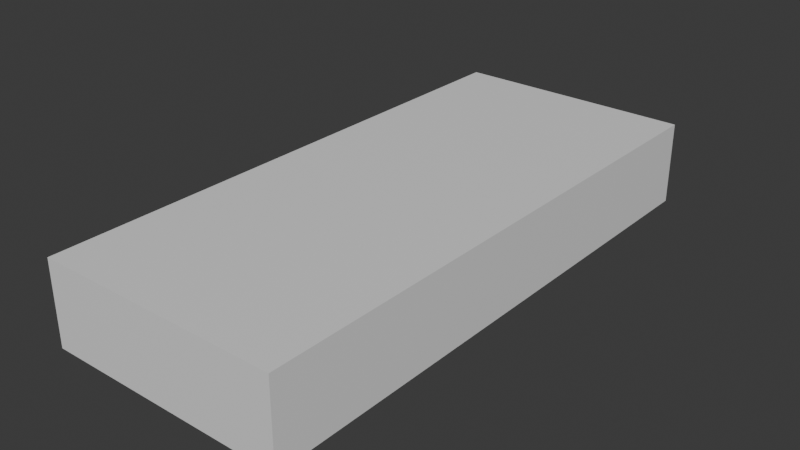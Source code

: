 # Source: Coche017.blend  (saved by Blender 4.3.32; exported with 4.5.12 LTS)
import bpy
from mathutils import Matrix  # noqa: F401  (used for matrix-valued properties, if any)

bpy.ops.wm.read_factory_settings(use_empty=True)
scene = bpy.context.scene
scene.name = 'Scene'

# ---- collections
col_collection = bpy.data.collections.new('Collection'); scene.collection.children.link(col_collection)

# ---- materials (node trees are filled in below, after node groups)
mat_material = bpy.data.materials.new('Material')
mat_material.alpha_threshold = 0.0
mat_material.roughness = 0.5
mat_material.line_color = (0.0, 0.0, 0.0, 1.0)

# ---- material node trees
mat_material.use_nodes = True; mat_material.node_tree.nodes.clear()
_N = mat_material.node_tree.nodes; _L = mat_material.node_tree.links
n0 = _N.new('ShaderNodeOutputMaterial'); n0.name = 'Material Output'; n0.location = (300, 300)
n1 = _N.new('ShaderNodeBsdfPrincipled'); n1.name = 'Principled BSDF'; n1.location = (10, 300)
n1.inputs[3].default_value = 1.45
_L.new(n1.outputs[0], n0.inputs[0])
n0.is_active_output = True

# ---- world
world_world = bpy.data.worlds.new('World'); scene.world = world_world
world_world.use_nodes = True; world_world.node_tree.nodes.clear()
_N = world_world.node_tree.nodes; _L = world_world.node_tree.links
n0 = _N.new('ShaderNodeOutputWorld'); n0.name = 'World Output'; n0.location = (300, 300)
n1 = _N.new('ShaderNodeBackground'); n1.name = 'Background'; n1.location = (10, 300)
n1.inputs[0].default_value = (0.05088, 0.05088, 0.05088, 1.0)
_L.new(n1.outputs[0], n0.inputs[0])
n0.is_active_output = True
world_world.color = (0.05088, 0.05088, 0.05088)
world_world.sun_shadow_jitter_overblur = 0.0

# ---- meshes
me_cube = bpy.data.meshes.new('Cube')
me_cube.from_pydata([(0.6555, 1.523, 0.1982), (0.6555, 1.523, -0.2518), (0.6555, -1.481, 0.1982), (0.6555, -1.481, -0.2518), (0.0, -0.5216, 0.1982), (0.6555, -0.5216, -0.2518), (0.6555, -0.5216, 0.1982), (0.0, 1.523, -0.2518), (0.0, -1.481, 0.1982), (0.0, -1.481, -0.2518), (0.0, 1.523, 0.1982), (0.0, 0.3143, 0.1982), (0.6555, 0.3143, -0.2518), (0.6555, 0.3143, 0.1982), (0.6555, -0.6312, 0.1982), (0.6555, -0.6312, -0.2518), (0.0, -0.6312, 0.1982), (0.6555, -1.177, 0.1982), (0.0, -1.177, 0.1982), (0.6555, -1.177, -0.2518), (0.6555, -0.9106, -0.2518), (0.6555, -0.9106, 0.1982), (0.0, -0.9106, 0.1982), (0.0, 0.726, 0.1982), (0.6555, 0.726, -0.2518), (0.6555, 0.726, 0.1982), (0.6555, 1.002, -0.2518), (0.0, 1.002, 0.1982), (0.6555, 1.002, 0.1982), (0.6555, 1.265, -0.2518), (0.0, 1.265, 0.1982), (0.6555, 1.265, 0.1982), (0.5787, -0.5216, 0.1982), (0.5787, -1.481, -0.2518), (0.5787, 1.523, 0.1982), (0.5787, 1.523, -0.2518), (0.5787, -1.481, 0.1982), (0.5787, 0.3143, 0.1982), (0.5787, -0.6312, 0.1982), (0.5787, -1.177, 0.1982), (0.5787, -0.9106, 0.1982), (0.5787, 0.726, 0.1982), (0.5787, 1.002, 0.1982), (0.5787, 1.265, 0.1982)], [], [(24, 25, 13, 12), (41, 23, 11, 37), (19, 17, 2, 3), (35, 34, 0, 1), (12, 13, 6, 5), (37, 11, 4, 32), (33, 36, 8, 9), (39, 18, 8, 36), (32, 4, 16, 38), (5, 6, 14, 15), (40, 22, 18, 39), (20, 21, 17, 19), (15, 14, 21, 20), (38, 16, 22, 40), (42, 27, 23, 41), (26, 28, 25, 24), (29, 31, 28, 26), (43, 30, 27, 42), (34, 10, 30, 43), (1, 0, 31, 29), (0, 34, 43, 31), (31, 43, 42, 28), (28, 42, 41, 25), (14, 38, 40, 21), (21, 40, 39, 17), (6, 32, 38, 14), (17, 39, 36, 2), (3, 2, 36, 33), (13, 37, 32, 6), (7, 10, 34, 35), (25, 41, 37, 13)])
_uv = me_cube.uv_layers.new(name='UVMap')
_uv.uv.foreach_set('vector', [0.375, 0.5663, 0.625, 0.5663, 0.625, 0.6006, 0.375, 0.6006, 0.6396, 0.5663, 0.75, 0.5663, 0.75, 0.6006, 0.6396, 0.6006, 0.375, 0.7247, 0.625, 0.7247, 0.625, 0.75, 0.375, 0.75, 0.375, 0.4854, 0.625, 0.4854, 0.625, 0.5, 0.375, 0.5, 0.375, 0.6006, 0.625, 0.6006, 0.625, 0.6701, 0.375, 0.6701, 0.6396, 0.6006, 0.75, 0.6006, 0.75, 0.6701, 0.6396, 0.6701, 0.375, 0.7646, 0.625, 0.7646, 0.625, 0.875, 0.375, 0.875, 0.6396, 0.7247, 0.75, 0.7247, 0.75, 0.75, 0.6396, 0.75, 0.6396, 0.6701, 0.75, 0.6701, 0.75, 0.6793, 0.6396, 0.6793, 0.375, 0.6701, 0.625, 0.6701, 0.625, 0.6793, 0.375, 0.6793, 0.6396, 0.7025, 0.75, 0.7025, 0.75, 0.7247, 0.6396, 0.7247, 0.375, 0.7025, 0.625, 0.7025, 0.625, 0.7247, 0.375, 0.7247, 0.375, 0.6793, 0.625, 0.6793, 0.625, 0.7025, 0.375, 0.7025, 0.6396, 0.6793, 0.75, 0.6793, 0.75, 0.7025, 0.6396, 0.7025, 0.6396, 0.5434, 0.75, 0.5434, 0.75, 0.5663, 0.6396, 0.5663, 0.375, 0.5434, 0.625, 0.5434, 0.625, 0.5663, 0.375, 0.5663, 0.375, 0.5215, 0.625, 0.5215, 0.625, 0.5434, 0.375, 0.5434, 0.6396, 0.5215, 0.75, 0.5215, 0.75, 0.5434, 0.6396, 0.5434, 0.6396, 0.5, 0.75, 0.5, 0.75, 0.5215, 0.6396, 0.5215, 0.375, 0.5, 0.625, 0.5, 0.625, 0.5215, 0.375, 0.5215, 0.625, 0.5, 0.6396, 0.5, 0.6396, 0.5215, 0.625, 0.5215, 0.625, 0.5215, 0.6396, 0.5215, 0.6396, 0.5434, 0.625, 0.5434, 0.625, 0.5434, 0.6396, 0.5434, 0.6396, 0.5663, 0.625, 0.5663, 0.625, 0.6793, 0.6396, 0.6793, 0.6396, 0.7025, 0.625, 0.7025, 0.625, 0.7025, 0.6396, 0.7025, 0.6396, 0.7247, 0.625, 0.7247, 0.625, 0.6701, 0.6396, 0.6701, 0.6396, 0.6793, 0.625, 0.6793, 0.625, 0.7247, 0.6396, 0.7247, 0.6396, 0.75, 0.625, 0.75, 0.375, 0.75, 0.625, 0.75, 0.625, 0.7646, 0.375, 0.7646, 0.625, 0.6006, 0.6396, 0.6006, 0.6396, 0.6701, 0.625, 0.6701, 0.375, 0.375, 0.625, 0.375, 0.625, 0.4854, 0.375, 0.4854, 0.625, 0.5663, 0.6396, 0.5663, 0.6396, 0.6006, 0.625, 0.6006])
me_cube.materials.append(mat_material)
me_cube.use_mirror_vertex_groups = False
me_cube.update()

# ---- objects
ob_cube = bpy.data.objects.new('Cube', me_cube)
ob_plano_superior = bpy.data.objects.new('plano superior', None)
ob_plano_lateral = bpy.data.objects.new('plano lateral', None)
ob_plano_frontal = bpy.data.objects.new('plano frontal', None)

# ---- transforms, parenting, visibility, modifiers, constraints
ob_cube.location = (0.0, 0.0, 0.0)
ob_cube.lock_rotations_4d = False
ob_cube.empty_display_type = 'ARROWS'
ob_cube.lineart.crease_threshold = 0.0
_m = ob_cube.modifiers.new('Mirror', 'MIRROR')
ob_plano_superior.location = (-0.6928, 0.9428, 0.0)
ob_plano_superior.rotation_euler = (0.0, -0.0, -4.712)
ob_plano_superior.empty_display_type = 'IMAGE'
ob_plano_superior.empty_display_size = 5.0
ob_plano_superior.use_empty_image_alpha = True
ob_plano_superior.color = (1.0, 1.0, 1.0, 0.2598)
ob_plano_lateral.location = (-0.0003503, 0.9404, -0.8532)
ob_plano_lateral.rotation_euler = (1.571, 1.192e-08, -4.712)
ob_plano_lateral.empty_display_type = 'IMAGE'
ob_plano_lateral.empty_display_size = 5.0
ob_plano_lateral.use_empty_image_alpha = True
ob_plano_lateral.color = (1.0, 1.0, 1.0, 0.3386)
ob_plano_frontal.location = (1.74, 0.2466, -0.8549)
ob_plano_frontal.rotation_euler = (1.571, 1.192e-08, -3.142)
ob_plano_frontal.empty_display_type = 'IMAGE'
ob_plano_frontal.empty_display_size = 5.0
ob_plano_frontal.use_empty_image_alpha = True
ob_plano_frontal.color = (1.0, 1.0, 1.0, 0.2756)

# ---- collection membership
col_collection.objects.link(ob_cube)
col_collection.objects.link(ob_plano_superior)
col_collection.objects.link(ob_plano_lateral)
col_collection.objects.link(ob_plano_frontal)

# ---- scene / render settings (as saved in the file)
scene.frame_start = 1; scene.frame_end = 250; scene.frame_set(1)
scene.render.engine = 'BLENDER_EEVEE_NEXT'
bpy.context.view_layer.update()

# ---- added for rendering (the .blend has no active camera and no usable light): camera, sun
cam_auto = bpy.data.cameras.new('AutoCamera')
cam_auto.lens = 50.0
cam_auto.sensor_width = 36.0
cam_auto.clip_end = 1000.0
ob_auto_camera = bpy.data.objects.new('AutoCamera', cam_auto)
scene.collection.objects.link(ob_auto_camera)
ob_auto_camera.location = (3.06156, -3.65298, 2.42244)
ob_auto_camera.rotation_euler = (1.09748, -7.21219e-08, 0.694738)
scene.camera = ob_auto_camera
light_auto_sun = bpy.data.lights.new('AutoSun', 'SUN')
light_auto_sun.energy = 3.0
light_auto_sun.angle = 0.0523599
ob_auto_sun = bpy.data.objects.new('AutoSun', light_auto_sun)
scene.collection.objects.link(ob_auto_sun)
ob_auto_sun.rotation_euler = (0.872665, 0.174533, 0.523599)
bpy.context.view_layer.update()
